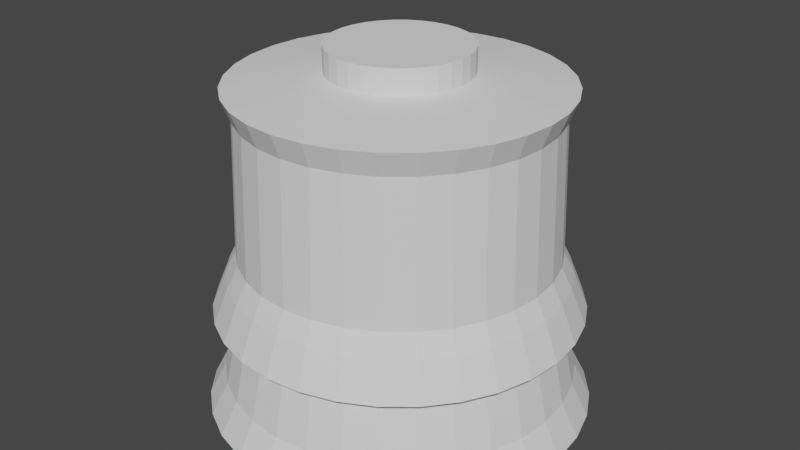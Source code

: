 # Source: pote_oferenta.blend  (saved by Blender 3.2.14; exported with 4.5.12 LTS)
import bpy
from mathutils import Matrix  # noqa: F401  (used for matrix-valued properties, if any)

bpy.ops.wm.read_factory_settings(use_empty=True)
scene = bpy.context.scene
scene.name = 'Scene'

# ---- collections
col_collection = bpy.data.collections.new('Collection'); scene.collection.children.link(col_collection)

# ---- world
world_world = bpy.data.worlds.new('World'); scene.world = world_world
world_world.use_nodes = True; world_world.node_tree.nodes.clear()
_N = world_world.node_tree.nodes; _L = world_world.node_tree.links
n0 = _N.new('ShaderNodeOutputWorld'); n0.name = 'World Output'; n0.location = (300, 300)
n1 = _N.new('ShaderNodeBackground'); n1.name = 'Background'; n1.location = (10, 300)
n1.inputs[0].default_value = (0.05088, 0.05088, 0.05088, 1.0)
_L.new(n1.outputs[0], n0.inputs[0])
n0.is_active_output = True
world_world.color = (0.05088, 0.05088, 0.05088)
world_world.use_sun_shadow = False
world_world.sun_shadow_jitter_overblur = 0.0

# ---- meshes
me_cylinder = bpy.data.meshes.new('Cylinder')
me_cylinder.from_pydata([(-7.133e-09, 1.189, -1.008), (-7.287e-08, 0.4274, 1.07), (0.232, 1.166, -1.008), (0.08339, 0.4192, 1.07), (0.455, 1.099, -1.008), (0.1636, 0.3949, 1.07), (0.6606, 0.9886, -1.008), (0.2375, 0.3554, 1.07), (0.8408, 0.8408, -1.008), (0.3022, 0.3022, 1.07), (0.9886, 0.6606, -1.008), (0.3554, 0.2375, 1.07), (1.099, 0.455, -1.008), (0.3949, 0.1636, 1.07), (1.166, 0.232, -1.008), (0.4192, 0.08339, 1.07), (1.189, -4.92e-08, -1.008), (0.4274, -2.657e-08, 1.07), (1.166, -0.232, -1.008), (0.4192, -0.08339, 1.07), (1.099, -0.455, -1.008), (0.3949, -0.1636, 1.07), (0.9886, -0.6606, -1.008), (0.3554, -0.2375, 1.07), (0.8408, -0.8408, -1.008), (0.3022, -0.3022, 1.07), (0.6606, -0.9886, -1.008), (0.2375, -0.3554, 1.07), (0.455, -1.099, -1.008), (0.1636, -0.3949, 1.07), (0.232, -1.166, -1.008), (0.08339, -0.4192, 1.07), (-1.111e-07, -1.189, -1.008), (-5.313e-08, -0.4274, 1.07), (-0.232, -1.166, -1.008), (-0.08339, -0.4192, 1.07), (-0.455, -1.099, -1.008), (-0.1636, -0.3949, 1.07), (-0.6606, -0.9886, -1.008), (-0.2375, -0.3554, 1.07), (-0.8408, -0.8408, -1.008), (-0.3022, -0.3022, 1.07), (-0.9886, -0.6606, -1.008), (-0.3554, -0.2375, 1.07), (-1.099, -0.455, -1.008), (-0.3949, -0.1636, 1.07), (-1.166, -0.232, -1.008), (-0.4192, -0.08339, 1.07), (-1.189, 1.695e-08, -1.008), (-0.4274, 1.192e-08, 1.07), (-1.166, 0.232, -1.008), (-0.4192, 0.08339, 1.07), (-1.099, 0.455, -1.008), (-0.3949, 0.1636, 1.07), (-0.9886, 0.6606, -1.008), (-0.3554, 0.2375, 1.07), (-0.8408, 0.8408, -1.008), (-0.3022, 0.3022, 1.07), (-0.6606, 0.9886, -1.008), (-0.2375, 0.3554, 1.07), (-0.455, 1.099, -1.008), (-0.1636, 0.3949, 1.07), (-0.232, 1.166, -1.008), (-0.08339, 0.4192, 1.07), (0.1951, 0.9808, 1.0), (0.0, 1.0, 1.0), (0.3827, 0.9239, 1.0), (0.5556, 0.8315, 1.0), (0.7071, 0.7071, 1.0), (0.8315, 0.5556, 1.0), (0.9239, 0.3827, 1.0), (0.9808, 0.1951, 1.0), (1.0, -4.371e-08, 1.0), (0.9808, -0.1951, 1.0), (0.9239, -0.3827, 1.0), (0.8315, -0.5556, 1.0), (0.7071, -0.7071, 1.0), (0.5556, -0.8315, 1.0), (0.3827, -0.9239, 1.0), (0.1951, -0.9808, 1.0), (-8.742e-08, -1.0, 1.0), (-0.1951, -0.9808, 1.0), (-0.3827, -0.9239, 1.0), (-0.5556, -0.8315, 1.0), (-0.7071, -0.7071, 1.0), (-0.8315, -0.5556, 1.0), (-0.9239, -0.3827, 1.0), (-0.9808, -0.1951, 1.0), (-1.0, 1.192e-08, 1.0), (-0.9808, 0.1951, 1.0), (-0.9239, 0.3827, 1.0), (-0.8315, 0.5556, 1.0), (-0.7071, 0.7071, 1.0), (-0.5556, 0.8315, 1.0), (-0.3827, 0.9239, 1.0), (-0.1951, 0.9808, 1.0), (-7.287e-08, 0.4274, 1.223), (0.08339, 0.4192, 1.223), (0.1636, 0.3949, 1.223), (0.2375, 0.3554, 1.223), (0.3022, 0.3022, 1.223), (0.3554, 0.2375, 1.223), (0.3949, 0.1636, 1.223), (0.4192, 0.08339, 1.223), (0.4274, -2.657e-08, 1.223), (0.4192, -0.08339, 1.223), (0.3949, -0.1636, 1.223), (0.3554, -0.2375, 1.223), (0.3022, -0.3022, 1.223), (0.2375, -0.3554, 1.223), (0.1636, -0.3949, 1.223), (0.08339, -0.4192, 1.223), (-5.313e-08, -0.4274, 1.223), (-0.08339, -0.4192, 1.223), (-0.1636, -0.3949, 1.223), (-0.2375, -0.3554, 1.223), (-0.3022, -0.3022, 1.223), (-0.3554, -0.2375, 1.223), (-0.3949, -0.1636, 1.223), (-0.4192, -0.08339, 1.223), (-0.4274, 1.192e-08, 1.223), (-0.4192, 0.08339, 1.223), (-0.3949, 0.1636, 1.223), (-0.3554, 0.2375, 1.223), (-0.3022, 0.3022, 1.223), (-0.2375, 0.3554, 1.223), (-0.1636, 0.3949, 1.223), (-0.08339, 0.4192, 1.223), (3.98e-10, 1.13, -0.3783), (0.2205, 1.108, -0.3783), (0.4325, 1.044, -0.3783), (0.6278, 0.9396, -0.3783), (0.7991, 0.7991, -0.3783), (0.9396, 0.6278, -0.3783), (1.044, 0.4325, -0.3783), (1.108, 0.2205, -0.3783), (1.13, -4.706e-08, -0.3783), (1.108, -0.2205, -0.3783), (1.044, -0.4325, -0.3783), (0.9396, -0.6278, -0.3783), (0.7991, -0.7991, -0.3783), (0.6278, -0.9396, -0.3783), (0.4325, -1.044, -0.3783), (0.2205, -1.108, -0.3783), (-9.84e-08, -1.13, -0.3783), (-0.2205, -1.108, -0.3783), (-0.4325, -1.044, -0.3783), (-0.6278, -0.9396, -0.3783), (-0.7991, -0.7991, -0.3783), (-0.9396, -0.6278, -0.3783), (-1.044, -0.4325, -0.3783), (-1.108, -0.2205, -0.3783), (-1.13, 1.581e-08, -0.3783), (-1.108, 0.2205, -0.3783), (-1.044, 0.4325, -0.3783), (-0.9396, 0.6278, -0.3783), (-0.7991, 0.7991, -0.3783), (-0.6278, 0.9396, -0.3783), (-0.4325, 1.044, -0.3783), (-0.2205, 1.108, -0.3783), (-2.723e-10, 1.039, -0.1528), (0.2027, 1.019, -0.1528), (0.3976, 0.9599, -0.1528), (0.5772, 0.8639, -0.1528), (0.7347, 0.7347, -0.1528), (0.8639, 0.5772, -0.1528), (0.9599, 0.3976, -0.1528), (1.019, 0.2027, -0.1528), (1.039, -4.447e-08, -0.1528), (1.019, -0.2027, -0.1528), (0.9599, -0.3976, -0.1528), (0.8639, -0.5772, -0.1528), (0.7347, -0.7347, -0.1528), (0.5772, -0.8639, -0.1528), (0.3976, -0.9599, -0.1528), (0.2027, -1.019, -0.1528), (-9.11e-08, -1.039, -0.1528), (-0.2027, -1.019, -0.1528), (-0.3976, -0.9599, -0.1528), (-0.5772, -0.8639, -0.1528), (-0.7347, -0.7347, -0.1528), (-0.8639, -0.5772, -0.1528), (-0.9599, -0.3976, -0.1528), (-1.019, -0.2027, -0.1528), (-1.039, 1.333e-08, -0.1528), (-1.019, 0.2027, -0.1528), (-0.9599, 0.3976, -0.1528), (-0.8639, 0.5772, -0.1528), (-0.7347, 0.7347, -0.1528), (-0.5772, 0.8639, -0.1528), (-0.3976, 0.9599, -0.1528), (-0.2027, 1.019, -0.1528), (0.1951, 0.9808, -0.4143), (0.3827, 0.9239, -0.4143), (0.5556, 0.8315, -0.4143), (0.7071, 0.7071, -0.4143), (0.8315, 0.5556, -0.4143), (0.9239, 0.3827, -0.4143), (0.9808, 0.1951, -0.4143), (1.0, -4.371e-08, -0.4143), (0.9808, -0.1951, -0.4143), (0.9239, -0.3827, -0.4143), (0.8315, -0.5556, -0.4143), (0.7071, -0.7071, -0.4143), (0.5556, -0.8315, -0.4143), (0.3827, -0.9239, -0.4143), (0.1951, -0.9808, -0.4143), (-8.742e-08, -1.0, -0.4143), (-0.1951, -0.9808, -0.4143), (-0.3827, -0.9239, -0.4143), (-0.5556, -0.8315, -0.4143), (-0.7071, -0.7071, -0.4143), (-0.8315, -0.5556, -0.4143), (-0.9239, -0.3827, -0.4143), (-0.9808, -0.1951, -0.4143), (-1.0, 1.192e-08, -0.4143), (-0.9808, 0.1951, -0.4143), (-0.9239, 0.3827, -0.4143), (-0.8315, 0.5556, -0.4143), (-0.7071, 0.7071, -0.4143), (-0.5556, 0.8315, -0.4143), (-0.3827, 0.9239, -0.4143), (-0.1951, 0.9808, -0.4143), (0.0, 1.0, -0.4143), (0.2114, 1.063, -0.8029), (0.4146, 1.001, -0.8029), (0.6019, 0.9008, -0.8029), (0.7661, 0.7661, -0.8029), (0.9008, 0.6019, -0.8029), (1.001, 0.4146, -0.8029), (1.063, 0.2114, -0.8029), (1.083, -4.549e-08, -0.8029), (1.063, -0.2114, -0.8029), (1.001, -0.4146, -0.8029), (0.9008, -0.6019, -0.8029), (0.7661, -0.7661, -0.8029), (0.6019, -0.9008, -0.8029), (0.4146, -1.001, -0.8029), (0.2114, -1.063, -0.8029), (-9.529e-08, -1.083, -0.8029), (-0.2114, -1.063, -0.8029), (-0.4146, -1.001, -0.8029), (-0.6019, -0.9008, -0.8029), (-0.7661, -0.7661, -0.8029), (-0.9008, -0.6019, -0.8029), (-1.001, -0.4146, -0.8029), (-1.063, -0.2114, -0.8029), (-1.083, 1.478e-08, -0.8029), (-1.063, 0.2114, -0.8029), (-1.001, 0.4146, -0.8029), (-0.9008, 0.6019, -0.8029), (-0.7661, 0.7661, -0.8029), (-0.6019, 0.9008, -0.8029), (-0.4146, 1.001, -0.8029), (-0.2114, 1.063, -0.8029), (-5.824e-10, 1.083, -0.8029), (1.451e-10, 0.9422, 0.8496), (0.1838, 0.9241, 0.8496), (0.3606, 0.8705, 0.8496), (0.5234, 0.7834, 0.8496), (0.6662, 0.6662, 0.8496), (0.7834, 0.5234, 0.8496), (0.8705, 0.3606, 0.8496), (0.9241, 0.1838, 0.8496), (0.9422, -4.144e-08, 0.8496), (0.9241, -0.1838, 0.8496), (0.8705, -0.3606, 0.8496), (0.7834, -0.5234, 0.8496), (0.6662, -0.6662, 0.8496), (0.5234, -0.7834, 0.8496), (0.3606, -0.8705, 0.8496), (0.1838, -0.9241, 0.8496), (-8.222e-08, -0.9422, 0.8496), (-0.1838, -0.9241, 0.8496), (-0.3606, -0.8705, 0.8496), (-0.5234, -0.7834, 0.8496), (-0.6662, -0.6662, 0.8496), (-0.7834, -0.5234, 0.8496), (-0.8705, -0.3606, 0.8496), (-0.9241, -0.1838, 0.8496), (-0.9422, 1.098e-08, 0.8496), (-0.9241, 0.1838, 0.8496), (-0.8705, 0.3606, 0.8496), (-0.7834, 0.5234, 0.8496), (-0.6662, 0.6662, 0.8496), (-0.5234, 0.7834, 0.8496), (-0.3606, 0.8705, 0.8496), (-0.1838, 0.9241, 0.8496), (0.1895, 0.9529, -0.02012), (0.3718, 0.8976, -0.02012), (0.5398, 0.8078, -0.02012), (0.687, 0.687, -0.02012), (0.8078, 0.5398, -0.02012), (0.8976, 0.3718, -0.02012), (0.9529, 0.1895, -0.02012), (0.9716, -4.201e-08, -0.02012), (0.9529, -0.1895, -0.02012), (0.8976, -0.3718, -0.02012), (0.8078, -0.5398, -0.02012), (0.687, -0.687, -0.02012), (0.5398, -0.8078, -0.02012), (0.3718, -0.8976, -0.02012), (0.1895, -0.9529, -0.02012), (-8.5e-08, -0.9716, -0.02012), (-0.1895, -0.9529, -0.02012), (-0.3718, -0.8976, -0.02012), (-0.5398, -0.8078, -0.02012), (-0.687, -0.687, -0.02012), (-0.8078, -0.5398, -0.02012), (-0.8976, -0.3718, -0.02012), (-0.9529, -0.1895, -0.02012), (-0.9716, 1.205e-08, -0.02012), (-0.9529, 0.1895, -0.02012), (-0.8976, 0.3718, -0.02012), (-0.8078, 0.5398, -0.02012), (-0.687, 0.687, -0.02012), (-0.5398, 0.8078, -0.02012), (-0.3718, 0.8976, -0.02012), (-0.1895, 0.9529, -0.02012), (-6.032e-11, 0.9716, -0.02012)], [], [(256, 65, 64, 257), (257, 64, 66, 258), (258, 66, 67, 259), (259, 67, 68, 260), (260, 68, 69, 261), (261, 69, 70, 262), (262, 70, 71, 263), (263, 71, 72, 264), (264, 72, 73, 265), (265, 73, 74, 266), (266, 74, 75, 267), (267, 75, 76, 268), (268, 76, 77, 269), (269, 77, 78, 270), (270, 78, 79, 271), (271, 79, 80, 272), (272, 80, 81, 273), (273, 81, 82, 274), (274, 82, 83, 275), (275, 83, 84, 276), (276, 84, 85, 277), (277, 85, 86, 278), (278, 86, 87, 279), (279, 87, 88, 280), (280, 88, 89, 281), (281, 89, 90, 282), (282, 90, 91, 283), (283, 91, 92, 284), (284, 92, 93, 285), (285, 93, 94, 286), (51, 49, 120, 121), (286, 94, 95, 287), (287, 95, 65, 256), (0, 2, 4, 6, 8, 10, 12, 14, 16, 18, 20, 22, 24, 26, 28, 30, 32, 34, 36, 38, 40, 42, 44, 46, 48, 50, 52, 54, 56, 58, 60, 62), (1, 3, 64, 65), (3, 5, 66, 64), (5, 7, 67, 66), (7, 9, 68, 67), (9, 11, 69, 68), (11, 13, 70, 69), (13, 15, 71, 70), (15, 17, 72, 71), (17, 19, 73, 72), (19, 21, 74, 73), (21, 23, 75, 74), (23, 25, 76, 75), (25, 27, 77, 76), (27, 29, 78, 77), (29, 31, 79, 78), (31, 33, 80, 79), (33, 35, 81, 80), (35, 37, 82, 81), (37, 39, 83, 82), (39, 41, 84, 83), (41, 43, 85, 84), (43, 45, 86, 85), (45, 47, 87, 86), (47, 49, 88, 87), (49, 51, 89, 88), (51, 53, 90, 89), (53, 55, 91, 90), (55, 57, 92, 91), (57, 59, 93, 92), (59, 61, 94, 93), (61, 63, 95, 94), (63, 1, 65, 95), (97, 96, 127, 126, 125, 124, 123, 122, 121, 120, 119, 118, 117, 116, 115, 114, 113, 112, 111, 110, 109, 108, 107, 106, 105, 104, 103, 102, 101, 100, 99, 98), (25, 23, 107, 108), (53, 51, 121, 122), (27, 25, 108, 109), (55, 53, 122, 123), (29, 27, 109, 110), (3, 1, 96, 97), (57, 55, 123, 124), (31, 29, 110, 111), (5, 3, 97, 98), (59, 57, 124, 125), (33, 31, 111, 112), (7, 5, 98, 99), (61, 59, 125, 126), (35, 33, 112, 113), (9, 7, 99, 100), (63, 61, 126, 127), (37, 35, 113, 114), (11, 9, 100, 101), (1, 63, 127, 96), (39, 37, 114, 115), (13, 11, 101, 102), (41, 39, 115, 116), (15, 13, 102, 103), (43, 41, 116, 117), (17, 15, 103, 104), (45, 43, 117, 118), (19, 17, 104, 105), (47, 45, 118, 119), (21, 19, 105, 106), (49, 47, 119, 120), (23, 21, 106, 107), (222, 159, 128, 223), (221, 158, 159, 222), (220, 157, 158, 221), (219, 156, 157, 220), (218, 155, 156, 219), (217, 154, 155, 218), (216, 153, 154, 217), (215, 152, 153, 216), (214, 151, 152, 215), (213, 150, 151, 214), (212, 149, 150, 213), (211, 148, 149, 212), (210, 147, 148, 211), (209, 146, 147, 210), (208, 145, 146, 209), (207, 144, 145, 208), (206, 143, 144, 207), (205, 142, 143, 206), (204, 141, 142, 205), (203, 140, 141, 204), (202, 139, 140, 203), (201, 138, 139, 202), (200, 137, 138, 201), (199, 136, 137, 200), (198, 135, 136, 199), (197, 134, 135, 198), (196, 133, 134, 197), (195, 132, 133, 196), (194, 131, 132, 195), (193, 130, 131, 194), (192, 129, 130, 193), (223, 128, 129, 192), (159, 191, 160, 128), (158, 190, 191, 159), (157, 189, 190, 158), (156, 188, 189, 157), (155, 187, 188, 156), (154, 186, 187, 155), (153, 185, 186, 154), (152, 184, 185, 153), (151, 183, 184, 152), (150, 182, 183, 151), (149, 181, 182, 150), (148, 180, 181, 149), (147, 179, 180, 148), (146, 178, 179, 147), (145, 177, 178, 146), (144, 176, 177, 145), (143, 175, 176, 144), (142, 174, 175, 143), (141, 173, 174, 142), (140, 172, 173, 141), (139, 171, 172, 140), (138, 170, 171, 139), (137, 169, 170, 138), (136, 168, 169, 137), (135, 167, 168, 136), (134, 166, 167, 135), (133, 165, 166, 134), (132, 164, 165, 133), (131, 163, 164, 132), (130, 162, 163, 131), (129, 161, 162, 130), (128, 160, 161, 129), (255, 223, 192, 224), (224, 192, 193, 225), (225, 193, 194, 226), (226, 194, 195, 227), (227, 195, 196, 228), (228, 196, 197, 229), (229, 197, 198, 230), (230, 198, 199, 231), (231, 199, 200, 232), (232, 200, 201, 233), (233, 201, 202, 234), (234, 202, 203, 235), (235, 203, 204, 236), (236, 204, 205, 237), (237, 205, 206, 238), (238, 206, 207, 239), (239, 207, 208, 240), (240, 208, 209, 241), (241, 209, 210, 242), (242, 210, 211, 243), (243, 211, 212, 244), (244, 212, 213, 245), (245, 213, 214, 246), (246, 214, 215, 247), (247, 215, 216, 248), (248, 216, 217, 249), (249, 217, 218, 250), (250, 218, 219, 251), (251, 219, 220, 252), (252, 220, 221, 253), (253, 221, 222, 254), (254, 222, 223, 255), (62, 254, 255, 0), (60, 253, 254, 62), (58, 252, 253, 60), (56, 251, 252, 58), (54, 250, 251, 56), (52, 249, 250, 54), (50, 248, 249, 52), (48, 247, 248, 50), (46, 246, 247, 48), (44, 245, 246, 46), (42, 244, 245, 44), (40, 243, 244, 42), (38, 242, 243, 40), (36, 241, 242, 38), (34, 240, 241, 36), (32, 239, 240, 34), (30, 238, 239, 32), (28, 237, 238, 30), (26, 236, 237, 28), (24, 235, 236, 26), (22, 234, 235, 24), (20, 233, 234, 22), (18, 232, 233, 20), (16, 231, 232, 18), (14, 230, 231, 16), (12, 229, 230, 14), (10, 228, 229, 12), (8, 227, 228, 10), (6, 226, 227, 8), (4, 225, 226, 6), (2, 224, 225, 4), (0, 255, 224, 2), (318, 287, 256, 319), (317, 286, 287, 318), (316, 285, 286, 317), (315, 284, 285, 316), (314, 283, 284, 315), (313, 282, 283, 314), (312, 281, 282, 313), (311, 280, 281, 312), (310, 279, 280, 311), (309, 278, 279, 310), (308, 277, 278, 309), (307, 276, 277, 308), (306, 275, 276, 307), (305, 274, 275, 306), (304, 273, 274, 305), (303, 272, 273, 304), (302, 271, 272, 303), (301, 270, 271, 302), (300, 269, 270, 301), (299, 268, 269, 300), (298, 267, 268, 299), (297, 266, 267, 298), (296, 265, 266, 297), (295, 264, 265, 296), (294, 263, 264, 295), (293, 262, 263, 294), (292, 261, 262, 293), (291, 260, 261, 292), (290, 259, 260, 291), (289, 258, 259, 290), (288, 257, 258, 289), (319, 256, 257, 288), (160, 319, 288, 161), (161, 288, 289, 162), (162, 289, 290, 163), (163, 290, 291, 164), (164, 291, 292, 165), (165, 292, 293, 166), (166, 293, 294, 167), (167, 294, 295, 168), (168, 295, 296, 169), (169, 296, 297, 170), (170, 297, 298, 171), (171, 298, 299, 172), (172, 299, 300, 173), (173, 300, 301, 174), (174, 301, 302, 175), (175, 302, 303, 176), (176, 303, 304, 177), (177, 304, 305, 178), (178, 305, 306, 179), (179, 306, 307, 180), (180, 307, 308, 181), (181, 308, 309, 182), (182, 309, 310, 183), (183, 310, 311, 184), (184, 311, 312, 185), (185, 312, 313, 186), (186, 313, 314, 187), (187, 314, 315, 188), (188, 315, 316, 189), (189, 316, 317, 190), (190, 317, 318, 191), (191, 318, 319, 160)])
_uv = me_cylinder.uv_layers.new(name='UVMap')
_uv.uv.foreach_set('vector', [0.999, 0.9628, 1.0, 1.0, 0.9688, 1.0, 0.9688, 0.9628, 0.9688, 0.9628, 0.9688, 1.0, 0.9375, 1.0, 0.9375, 0.9628, 0.9375, 0.9628, 0.9375, 1.0, 0.9062, 1.0, 0.9063, 0.9628, 0.9063, 0.9628, 0.9062, 1.0, 0.875, 1.0, 0.875, 0.9628, 0.875, 0.9628, 0.875, 1.0, 0.8438, 1.0, 0.8438, 0.9628, 0.8438, 0.9628, 0.8438, 1.0, 0.8125, 1.0, 0.8125, 0.9628, 0.8125, 0.9628, 0.8125, 1.0, 0.7812, 1.0, 0.7812, 0.9628, 0.7812, 0.9628, 0.7812, 1.0, 0.75, 1.0, 0.75, 0.9628, 0.75, 0.9628, 0.75, 1.0, 0.7188, 1.0, 0.7187, 0.9628, 0.7187, 0.9628, 0.7188, 1.0, 0.6875, 1.0, 0.6875, 0.9628, 0.6875, 0.9628, 0.6875, 1.0, 0.6562, 1.0, 0.6562, 0.9628, 0.6562, 0.9628, 0.6562, 1.0, 0.625, 1.0, 0.625, 0.9628, 0.625, 0.9628, 0.625, 1.0, 0.5938, 1.0, 0.5938, 0.9628, 0.5938, 0.9628, 0.5938, 1.0, 0.5625, 1.0, 0.5625, 0.9628, 0.5625, 0.9628, 0.5625, 1.0, 0.5312, 1.0, 0.5312, 0.9628, 0.5312, 0.9628, 0.5312, 1.0, 0.5, 1.0, 0.5, 0.9628, 0.5, 0.9628, 0.5, 1.0, 0.4688, 1.0, 0.4687, 0.9628, 0.4687, 0.9628, 0.4688, 1.0, 0.4375, 1.0, 0.4375, 0.9628, 0.4375, 0.9628, 0.4375, 1.0, 0.4062, 1.0, 0.4062, 0.9628, 0.4062, 0.9628, 0.4062, 1.0, 0.375, 1.0, 0.375, 0.9628, 0.375, 0.9628, 0.375, 1.0, 0.3438, 1.0, 0.3438, 0.9628, 0.3438, 0.9628, 0.3438, 1.0, 0.3125, 1.0, 0.3125, 0.9628, 0.3125, 0.9628, 0.3125, 1.0, 0.2812, 1.0, 0.2813, 0.9628, 0.2813, 0.9628, 0.2812, 1.0, 0.25, 1.0, 0.25, 0.9628, 0.25, 0.9628, 0.25, 1.0, 0.2188, 1.0, 0.2188, 0.9628, 0.2188, 0.9628, 0.2188, 1.0, 0.1875, 1.0, 0.1875, 0.9628, 0.1875, 0.9628, 0.1875, 1.0, 0.1562, 1.0, 0.1562, 0.9628, 0.1562, 0.9628, 0.1562, 1.0, 0.125, 1.0, 0.125, 0.9628, 0.125, 0.9628, 0.125, 1.0, 0.09375, 1.0, 0.09375, 0.9628, 0.09375, 0.9628, 0.09375, 1.0, 0.0625, 1.0, 0.0625, 0.9628, 0.1494, 0.27, 0.1474, 0.25, 0.1474, 0.25, 0.1494, 0.27, 0.0625, 0.9628, 0.0625, 1.0, 0.03125, 1.0, 0.03125, 0.9628, 0.03125, 0.9628, 0.03125, 1.0, 0.0, 1.0, 0.0009748, 0.9628, 0.75, 0.49, 0.7968, 0.4854, 0.8418, 0.4717, 0.8833, 0.4496, 0.9197, 0.4197, 0.9496, 0.3833, 0.9717, 0.3418, 0.9854, 0.2968, 0.99, 0.25, 0.9854, 0.2032, 0.9717, 0.1582, 0.9496, 0.1167, 0.9197, 0.08029, 0.8833, 0.05045, 0.8418, 0.02827, 0.7968, 0.01461, 0.75, 0.01, 0.7032, 0.01461, 0.6582, 0.02827, 0.6167, 0.05045, 0.5803, 0.08029, 0.5504, 0.1167, 0.5283, 0.1582, 0.5146, 0.2032, 0.51, 0.25, 0.5146, 0.2968, 0.5283, 0.3418, 0.5504, 0.3833, 0.5803, 0.4197, 0.6167, 0.4496, 0.6582, 0.4717, 0.7032, 0.4854, 0.25, 0.3526, 0.27, 0.3506, 0.2968, 0.4854, 0.25, 0.49, 0.27, 0.3506, 0.2893, 0.3448, 0.3418, 0.4717, 0.2968, 0.4854, 0.2893, 0.3448, 0.307, 0.3353, 0.3833, 0.4496, 0.3418, 0.4717, 0.307, 0.3353, 0.3225, 0.3225, 0.4197, 0.4197, 0.3833, 0.4496, 0.3225, 0.3225, 0.3353, 0.307, 0.4496, 0.3833, 0.4197, 0.4197, 0.3353, 0.307, 0.3448, 0.2893, 0.4717, 0.3418, 0.4496, 0.3833, 0.3448, 0.2893, 0.3506, 0.27, 0.4854, 0.2968, 0.4717, 0.3418, 0.3506, 0.27, 0.3526, 0.25, 0.49, 0.25, 0.4854, 0.2968, 0.3526, 0.25, 0.3506, 0.23, 0.4854, 0.2032, 0.49, 0.25, 0.3506, 0.23, 0.3448, 0.2107, 0.4717, 0.1582, 0.4854, 0.2032, 0.3448, 0.2107, 0.3353, 0.193, 0.4496, 0.1167, 0.4717, 0.1582, 0.3353, 0.193, 0.3225, 0.1775, 0.4197, 0.08029, 0.4496, 0.1167, 0.3225, 0.1775, 0.307, 0.1647, 0.3833, 0.05045, 0.4197, 0.08029, 0.307, 0.1647, 0.2893, 0.1552, 0.3418, 0.02827, 0.3833, 0.05045, 0.2893, 0.1552, 0.27, 0.1494, 0.2968, 0.01461, 0.3418, 0.02827, 0.27, 0.1494, 0.25, 0.1474, 0.25, 0.01, 0.2968, 0.01461, 0.25, 0.1474, 0.23, 0.1494, 0.2032, 0.01461, 0.25, 0.01, 0.23, 0.1494, 0.2107, 0.1552, 0.1582, 0.02827, 0.2032, 0.01461, 0.2107, 0.1552, 0.193, 0.1647, 0.1167, 0.05045, 0.1582, 0.02827, 0.193, 0.1647, 0.1775, 0.1775, 0.08029, 0.08029, 0.1167, 0.05045, 0.1775, 0.1775, 0.1647, 0.193, 0.05045, 0.1167, 0.08029, 0.08029, 0.1647, 0.193, 0.1552, 0.2107, 0.02827, 0.1582, 0.05045, 0.1167, 0.1552, 0.2107, 0.1494, 0.23, 0.01461, 0.2032, 0.02827, 0.1582, 0.1494, 0.23, 0.1474, 0.25, 0.01, 0.25, 0.01461, 0.2032, 0.1474, 0.25, 0.1494, 0.27, 0.01461, 0.2968, 0.01, 0.25, 0.1494, 0.27, 0.1552, 0.2893, 0.02827, 0.3418, 0.01461, 0.2968, 0.1552, 0.2893, 0.1647, 0.307, 0.05045, 0.3833, 0.02827, 0.3418, 0.1647, 0.307, 0.1775, 0.3225, 0.08029, 0.4197, 0.05045, 0.3833, 0.1775, 0.3225, 0.193, 0.3353, 0.1167, 0.4496, 0.08029, 0.4197, 0.193, 0.3353, 0.2107, 0.3448, 0.1582, 0.4717, 0.1167, 0.4496, 0.2107, 0.3448, 0.23, 0.3506, 0.2032, 0.4854, 0.1582, 0.4717, 0.23, 0.3506, 0.25, 0.3526, 0.25, 0.49, 0.2032, 0.4854, 0.27, 0.3506, 0.25, 0.3526, 0.23, 0.3506, 0.2107, 0.3448, 0.193, 0.3353, 0.1775, 0.3225, 0.1647, 0.307, 0.1552, 0.2893, 0.1494, 0.27, 0.1474, 0.25, 0.1494, 0.23, 0.1552, 0.2107, 0.1647, 0.193, 0.1775, 0.1775, 0.193, 0.1647, 0.2107, 0.1552, 0.23, 0.1494, 0.25, 0.1474, 0.27, 0.1494, 0.2893, 0.1552, 0.307, 0.1647, 0.3225, 0.1775, 0.3353, 0.193, 0.3448, 0.2107, 0.3506, 0.23, 0.3526, 0.25, 0.3506, 0.27, 0.3448, 0.2893, 0.3353, 0.307, 0.3225, 0.3225, 0.307, 0.3353, 0.2893, 0.3448, 0.3225, 0.1775, 0.3353, 0.193, 0.3353, 0.193, 0.3225, 0.1775, 0.1552, 0.2893, 0.1494, 0.27, 0.1494, 0.27, 0.1552, 0.2893, 0.307, 0.1647, 0.3225, 0.1775, 0.3225, 0.1775, 0.307, 0.1647, 0.1647, 0.307, 0.1552, 0.2893, 0.1552, 0.2893, 0.1647, 0.307, 0.2893, 0.1552, 0.307, 0.1647, 0.307, 0.1647, 0.2893, 0.1552, 0.27, 0.3506, 0.25, 0.3526, 0.25, 0.3526, 0.27, 0.3506, 0.1775, 0.3225, 0.1647, 0.307, 0.1647, 0.307, 0.1775, 0.3225, 0.27, 0.1494, 0.2893, 0.1552, 0.2893, 0.1552, 0.27, 0.1494, 0.2893, 0.3448, 0.27, 0.3506, 0.27, 0.3506, 0.2893, 0.3448, 0.193, 0.3353, 0.1775, 0.3225, 0.1775, 0.3225, 0.193, 0.3353, 0.25, 0.1474, 0.27, 0.1494, 0.27, 0.1494, 0.25, 0.1474, 0.307, 0.3353, 0.2893, 0.3448, 0.2893, 0.3448, 0.307, 0.3353, 0.2107, 0.3448, 0.193, 0.3353, 0.193, 0.3353, 0.2107, 0.3448, 0.23, 0.1494, 0.25, 0.1474, 0.25, 0.1474, 0.23, 0.1494, 0.3225, 0.3225, 0.307, 0.3353, 0.307, 0.3353, 0.3225, 0.3225, 0.23, 0.3506, 0.2107, 0.3448, 0.2107, 0.3448, 0.23, 0.3506, 0.2107, 0.1552, 0.23, 0.1494, 0.23, 0.1494, 0.2107, 0.1552, 0.3353, 0.307, 0.3225, 0.3225, 0.3225, 0.3225, 0.3353, 0.307, 0.25, 0.3526, 0.23, 0.3506, 0.23, 0.3506, 0.25, 0.3526, 0.193, 0.1647, 0.2107, 0.1552, 0.2107, 0.1552, 0.193, 0.1647, 0.3448, 0.2893, 0.3353, 0.307, 0.3353, 0.307, 0.3448, 0.2893, 0.1775, 0.1775, 0.193, 0.1647, 0.193, 0.1647, 0.1775, 0.1775, 0.3506, 0.27, 0.3448, 0.2893, 0.3448, 0.2893, 0.3506, 0.27, 0.1647, 0.193, 0.1775, 0.1775, 0.1775, 0.1775, 0.1647, 0.193, 0.3526, 0.25, 0.3506, 0.27, 0.3506, 0.27, 0.3526, 0.25, 0.1552, 0.2107, 0.1647, 0.193, 0.1647, 0.193, 0.1552, 0.2107, 0.3506, 0.23, 0.3526, 0.25, 0.3526, 0.25, 0.3506, 0.23, 0.1494, 0.23, 0.1552, 0.2107, 0.1552, 0.2107, 0.1494, 0.23, 0.3448, 0.2107, 0.3506, 0.23, 0.3506, 0.23, 0.3448, 0.2107, 0.1474, 0.25, 0.1494, 0.23, 0.1494, 0.23, 0.1474, 0.25, 0.3353, 0.193, 0.3448, 0.2107, 0.3448, 0.2107, 0.3353, 0.193, 0.03125, 0.6464, 0.03125, 0.6565, 0.0, 0.6565, 0.0, 0.6464, 0.0625, 0.6464, 0.0625, 0.6565, 0.03125, 0.6565, 0.03125, 0.6464, 0.09375, 0.6464, 0.09375, 0.6565, 0.0625, 0.6565, 0.0625, 0.6464, 0.125, 0.6464, 0.125, 0.6565, 0.09375, 0.6565, 0.09375, 0.6464, 0.1562, 0.6464, 0.1562, 0.6565, 0.125, 0.6565, 0.125, 0.6464, 0.1875, 0.6464, 0.1875, 0.6565, 0.1562, 0.6565, 0.1562, 0.6464, 0.2188, 0.6464, 0.2188, 0.6565, 0.1875, 0.6565, 0.1875, 0.6464, 0.25, 0.6464, 0.25, 0.6565, 0.2188, 0.6565, 0.2188, 0.6464, 0.2812, 0.6464, 0.2812, 0.6565, 0.25, 0.6565, 0.25, 0.6464, 0.3125, 0.6464, 0.3125, 0.6565, 0.2812, 0.6565, 0.2812, 0.6464, 0.3438, 0.6464, 0.3438, 0.6565, 0.3125, 0.6565, 0.3125, 0.6464, 0.375, 0.6464, 0.375, 0.6565, 0.3438, 0.6565, 0.3438, 0.6464, 0.4062, 0.6464, 0.4062, 0.6565, 0.375, 0.6565, 0.375, 0.6464, 0.4375, 0.6464, 0.4375, 0.6565, 0.4062, 0.6565, 0.4062, 0.6464, 0.4688, 0.6464, 0.4688, 0.6565, 0.4375, 0.6565, 0.4375, 0.6464, 0.5, 0.6464, 0.5, 0.6565, 0.4688, 0.6565, 0.4688, 0.6464, 0.5312, 0.6464, 0.5312, 0.6565, 0.5, 0.6565, 0.5, 0.6464, 0.5625, 0.6464, 0.5625, 0.6565, 0.5312, 0.6565, 0.5312, 0.6464, 0.5938, 0.6464, 0.5938, 0.6565, 0.5625, 0.6565, 0.5625, 0.6464, 0.625, 0.6464, 0.625, 0.6565, 0.5938, 0.6565, 0.5938, 0.6464, 0.6562, 0.6464, 0.6562, 0.6565, 0.625, 0.6565, 0.625, 0.6464, 0.6875, 0.6464, 0.6875, 0.6565, 0.6562, 0.6565, 0.6562, 0.6464, 0.7188, 0.6464, 0.7188, 0.6565, 0.6875, 0.6565, 0.6875, 0.6464, 0.75, 0.6464, 0.75, 0.6565, 0.7188, 0.6565, 0.7188, 0.6464, 0.7812, 0.6464, 0.7812, 0.6565, 0.75, 0.6565, 0.75, 0.6464, 0.8125, 0.6464, 0.8125, 0.6565, 0.7812, 0.6565, 0.7812, 0.6464, 0.8438, 0.6464, 0.8438, 0.6565, 0.8125, 0.6565, 0.8125, 0.6464, 0.875, 0.6464, 0.875, 0.6565, 0.8438, 0.6565, 0.8438, 0.6464, 0.9062, 0.6464, 0.9062, 0.6565, 0.875, 0.6565, 0.875, 0.6464, 0.9375, 0.6464, 0.9375, 0.6565, 0.9062, 0.6565, 0.9062, 0.6464, 0.9687, 0.6464, 0.9688, 0.6565, 0.9375, 0.6565, 0.9375, 0.6464, 1.0, 0.6464, 1.0, 0.6565, 0.9688, 0.6565, 0.9687, 0.6464, 0.03125, 0.6565, 0.03125, 0.7107, 0.0, 0.7107, 0.0, 0.6565, 0.0625, 0.6565, 0.0625, 0.7107, 0.03125, 0.7107, 0.03125, 0.6565, 0.09375, 0.6565, 0.09375, 0.7107, 0.0625, 0.7107, 0.0625, 0.6565, 0.125, 0.6565, 0.125, 0.7107, 0.09375, 0.7107, 0.09375, 0.6565, 0.1562, 0.6565, 0.1562, 0.7107, 0.125, 0.7107, 0.125, 0.6565, 0.1875, 0.6565, 0.1875, 0.7107, 0.1562, 0.7107, 0.1562, 0.6565, 0.2188, 0.6565, 0.2188, 0.7107, 0.1875, 0.7107, 0.1875, 0.6565, 0.25, 0.6565, 0.25, 0.7107, 0.2188, 0.7107, 0.2188, 0.6565, 0.2812, 0.6565, 0.2812, 0.7107, 0.25, 0.7107, 0.25, 0.6565, 0.3125, 0.6565, 0.3125, 0.7107, 0.2812, 0.7107, 0.2812, 0.6565, 0.3438, 0.6565, 0.3438, 0.7107, 0.3125, 0.7107, 0.3125, 0.6565, 0.375, 0.6565, 0.375, 0.7107, 0.3438, 0.7107, 0.3438, 0.6565, 0.4062, 0.6565, 0.4062, 0.7107, 0.375, 0.7107, 0.375, 0.6565, 0.4375, 0.6565, 0.4375, 0.7107, 0.4062, 0.7107, 0.4062, 0.6565, 0.4688, 0.6565, 0.4688, 0.7107, 0.4375, 0.7107, 0.4375, 0.6565, 0.5, 0.6565, 0.5, 0.7107, 0.4688, 0.7107, 0.4688, 0.6565, 0.5312, 0.6565, 0.5312, 0.7107, 0.5, 0.7107, 0.5, 0.6565, 0.5625, 0.6565, 0.5625, 0.7107, 0.5312, 0.7107, 0.5312, 0.6565, 0.5938, 0.6565, 0.5938, 0.7107, 0.5625, 0.7107, 0.5625, 0.6565, 0.625, 0.6565, 0.625, 0.7107, 0.5938, 0.7107, 0.5938, 0.6565, 0.6562, 0.6565, 0.6562, 0.7107, 0.625, 0.7107, 0.625, 0.6565, 0.6875, 0.6565, 0.6875, 0.7107, 0.6562, 0.7107, 0.6562, 0.6565, 0.7188, 0.6565, 0.7188, 0.7107, 0.6875, 0.7107, 0.6875, 0.6565, 0.75, 0.6565, 0.75, 0.7107, 0.7188, 0.7107, 0.7188, 0.6565, 0.7812, 0.6565, 0.7812, 0.7107, 0.75, 0.7107, 0.75, 0.6565, 0.8125, 0.6565, 0.8125, 0.7107, 0.7812, 0.7107, 0.7812, 0.6565, 0.8438, 0.6565, 0.8438, 0.7107, 0.8125, 0.7107, 0.8125, 0.6565, 0.875, 0.6565, 0.875, 0.7107, 0.8438, 0.7107, 0.8438, 0.6565, 0.9062, 0.6565, 0.9062, 0.7107, 0.875, 0.7107, 0.875, 0.6565, 0.9375, 0.6565, 0.9375, 0.7107, 0.9062, 0.7107, 0.9062, 0.6565, 0.9688, 0.6565, 0.9688, 0.7107, 0.9375, 0.7107, 0.9375, 0.6565, 1.0, 0.6565, 1.0, 0.7107, 0.9688, 0.7107, 0.9688, 0.6565, 1.0, 0.5473, 1.0, 0.6464, 0.9687, 0.6464, 0.9687, 0.5473, 0.9687, 0.5473, 0.9687, 0.6464, 0.9375, 0.6464, 0.9375, 0.5473, 0.9375, 0.5473, 0.9375, 0.6464, 0.9062, 0.6464, 0.9062, 0.5473, 0.9062, 0.5473, 0.9062, 0.6464, 0.875, 0.6464, 0.875, 0.5473, 0.875, 0.5473, 0.875, 0.6464, 0.8438, 0.6464, 0.8438, 0.5473, 0.8438, 0.5473, 0.8438, 0.6464, 0.8125, 0.6464, 0.8125, 0.5473, 0.8125, 0.5473, 0.8125, 0.6464, 0.7812, 0.6464, 0.7812, 0.5473, 0.7812, 0.5473, 0.7812, 0.6464, 0.75, 0.6464, 0.75, 0.5473, 0.75, 0.5473, 0.75, 0.6464, 0.7188, 0.6464, 0.7188, 0.5473, 0.7188, 0.5473, 0.7188, 0.6464, 0.6875, 0.6464, 0.6875, 0.5473, 0.6875, 0.5473, 0.6875, 0.6464, 0.6562, 0.6464, 0.6562, 0.5473, 0.6562, 0.5473, 0.6562, 0.6464, 0.625, 0.6464, 0.625, 0.5473, 0.625, 0.5473, 0.625, 0.6464, 0.5938, 0.6464, 0.5938, 0.5473, 0.5938, 0.5473, 0.5938, 0.6464, 0.5625, 0.6464, 0.5625, 0.5473, 0.5625, 0.5473, 0.5625, 0.6464, 0.5312, 0.6464, 0.5312, 0.5473, 0.5312, 0.5473, 0.5312, 0.6464, 0.5, 0.6464, 0.5, 0.5473, 0.5, 0.5473, 0.5, 0.6464, 0.4688, 0.6464, 0.4688, 0.5473, 0.4688, 0.5473, 0.4688, 0.6464, 0.4375, 0.6464, 0.4375, 0.5473, 0.4375, 0.5473, 0.4375, 0.6464, 0.4062, 0.6464, 0.4062, 0.5473, 0.4062, 0.5473, 0.4062, 0.6464, 0.375, 0.6464, 0.375, 0.5473, 0.375, 0.5473, 0.375, 0.6464, 0.3438, 0.6464, 0.3437, 0.5473, 0.3437, 0.5473, 0.3438, 0.6464, 0.3125, 0.6464, 0.3125, 0.5473, 0.3125, 0.5473, 0.3125, 0.6464, 0.2812, 0.6464, 0.2812, 0.5473, 0.2812, 0.5473, 0.2812, 0.6464, 0.25, 0.6464, 0.25, 0.5473, 0.25, 0.5473, 0.25, 0.6464, 0.2188, 0.6464, 0.2188, 0.5473, 0.2188, 0.5473, 0.2188, 0.6464, 0.1875, 0.6464, 0.1875, 0.5473, 0.1875, 0.5473, 0.1875, 0.6464, 0.1562, 0.6464, 0.1562, 0.5473, 0.1562, 0.5473, 0.1562, 0.6464, 0.125, 0.6464, 0.125, 0.5473, 0.125, 0.5473, 0.125, 0.6464, 0.09375, 0.6464, 0.09375, 0.5473, 0.09375, 0.5473, 0.09375, 0.6464, 0.0625, 0.6464, 0.0625, 0.5473, 0.0625, 0.5473, 0.0625, 0.6464, 0.03125, 0.6464, 0.03125, 0.5473, 0.03125, 0.5473, 0.03125, 0.6464, 0.0, 0.6464, 0.0, 0.5473, 0.03125, 0.5, 0.03125, 0.5473, 0.0, 0.5473, 0.0, 0.5, 0.0625, 0.5, 0.0625, 0.5473, 0.03125, 0.5473, 0.03125, 0.5, 0.09375, 0.5, 0.09375, 0.5473, 0.0625, 0.5473, 0.0625, 0.5, 0.125, 0.5, 0.125, 0.5473, 0.09375, 0.5473, 0.09375, 0.5, 0.1562, 0.5, 0.1562, 0.5473, 0.125, 0.5473, 0.125, 0.5, 0.1875, 0.5, 0.1875, 0.5473, 0.1562, 0.5473, 0.1562, 0.5, 0.2188, 0.5, 0.2188, 0.5473, 0.1875, 0.5473, 0.1875, 0.5, 0.25, 0.5, 0.25, 0.5473, 0.2188, 0.5473, 0.2188, 0.5, 0.2812, 0.5, 0.2812, 0.5473, 0.25, 0.5473, 0.25, 0.5, 0.3125, 0.5, 0.3125, 0.5473, 0.2812, 0.5473, 0.2812, 0.5, 0.3438, 0.5, 0.3437, 0.5473, 0.3125, 0.5473, 0.3125, 0.5, 0.375, 0.5, 0.375, 0.5473, 0.3437, 0.5473, 0.3438, 0.5, 0.4062, 0.5, 0.4062, 0.5473, 0.375, 0.5473, 0.375, 0.5, 0.4375, 0.5, 0.4375, 0.5473, 0.4062, 0.5473, 0.4062, 0.5, 0.4688, 0.5, 0.4688, 0.5473, 0.4375, 0.5473, 0.4375, 0.5, 0.5, 0.5, 0.5, 0.5473, 0.4688, 0.5473, 0.4688, 0.5, 0.5312, 0.5, 0.5312, 0.5473, 0.5, 0.5473, 0.5, 0.5, 0.5625, 0.5, 0.5625, 0.5473, 0.5312, 0.5473, 0.5312, 0.5, 0.5938, 0.5, 0.5938, 0.5473, 0.5625, 0.5473, 0.5625, 0.5, 0.625, 0.5, 0.625, 0.5473, 0.5938, 0.5473, 0.5938, 0.5, 0.6562, 0.5, 0.6562, 0.5473, 0.625, 0.5473, 0.625, 0.5, 0.6875, 0.5, 0.6875, 0.5473, 0.6562, 0.5473, 0.6562, 0.5, 0.7188, 0.5, 0.7188, 0.5473, 0.6875, 0.5473, 0.6875, 0.5, 0.75, 0.5, 0.75, 0.5473, 0.7188, 0.5473, 0.7188, 0.5, 0.7812, 0.5, 0.7812, 0.5473, 0.75, 0.5473, 0.75, 0.5, 0.8125, 0.5, 0.8125, 0.5473, 0.7812, 0.5473, 0.7812, 0.5, 0.8438, 0.5, 0.8438, 0.5473, 0.8125, 0.5473, 0.8125, 0.5, 0.875, 0.5, 0.875, 0.5473, 0.8438, 0.5473, 0.8438, 0.5, 0.9062, 0.5, 0.9062, 0.5473, 0.875, 0.5473, 0.875, 0.5, 0.9375, 0.5, 0.9375, 0.5473, 0.9062, 0.5473, 0.9062, 0.5, 0.9688, 0.5, 0.9687, 0.5473, 0.9375, 0.5473, 0.9375, 0.5, 1.0, 0.5, 1.0, 0.5473, 0.9687, 0.5473, 0.9688, 0.5, 0.03125, 0.7446, 0.03125, 0.9628, 0.0009748, 0.9628, 0.0009511, 0.7446, 0.0625, 0.7446, 0.0625, 0.9628, 0.03125, 0.9628, 0.03125, 0.7446, 0.09375, 0.7446, 0.09375, 0.9628, 0.0625, 0.9628, 0.0625, 0.7446, 0.125, 0.7446, 0.125, 0.9628, 0.09375, 0.9628, 0.09375, 0.7446, 0.1563, 0.7446, 0.1562, 0.9628, 0.125, 0.9628, 0.125, 0.7446, 0.1875, 0.7446, 0.1875, 0.9628, 0.1562, 0.9628, 0.1563, 0.7446, 0.2187, 0.7446, 0.2188, 0.9628, 0.1875, 0.9628, 0.1875, 0.7446, 0.25, 0.7446, 0.25, 0.9628, 0.2188, 0.9628, 0.2187, 0.7446, 0.2812, 0.7446, 0.2813, 0.9628, 0.25, 0.9628, 0.25, 0.7446, 0.3125, 0.7446, 0.3125, 0.9628, 0.2813, 0.9628, 0.2812, 0.7446, 0.3438, 0.7446, 0.3438, 0.9628, 0.3125, 0.9628, 0.3125, 0.7446, 0.375, 0.7446, 0.375, 0.9628, 0.3438, 0.9628, 0.3438, 0.7446, 0.4063, 0.7446, 0.4062, 0.9628, 0.375, 0.9628, 0.375, 0.7446, 0.4375, 0.7446, 0.4375, 0.9628, 0.4062, 0.9628, 0.4063, 0.7446, 0.4687, 0.7446, 0.4687, 0.9628, 0.4375, 0.9628, 0.4375, 0.7446, 0.5, 0.7446, 0.5, 0.9628, 0.4687, 0.9628, 0.4687, 0.7446, 0.5312, 0.7446, 0.5312, 0.9628, 0.5, 0.9628, 0.5, 0.7446, 0.5625, 0.7446, 0.5625, 0.9628, 0.5312, 0.9628, 0.5312, 0.7446, 0.5938, 0.7446, 0.5938, 0.9628, 0.5625, 0.9628, 0.5625, 0.7446, 0.625, 0.7446, 0.625, 0.9628, 0.5938, 0.9628, 0.5938, 0.7446, 0.6562, 0.7446, 0.6562, 0.9628, 0.625, 0.9628, 0.625, 0.7446, 0.6875, 0.7446, 0.6875, 0.9628, 0.6562, 0.9628, 0.6562, 0.7446, 0.7188, 0.7446, 0.7187, 0.9628, 0.6875, 0.9628, 0.6875, 0.7446, 0.75, 0.7446, 0.75, 0.9628, 0.7187, 0.9628, 0.7188, 0.7446, 0.7812, 0.7446, 0.7812, 0.9628, 0.75, 0.9628, 0.75, 0.7446, 0.8125, 0.7446, 0.8125, 0.9628, 0.7812, 0.9628, 0.7812, 0.7446, 0.8437, 0.7446, 0.8438, 0.9628, 0.8125, 0.9628, 0.8125, 0.7446, 0.875, 0.7446, 0.875, 0.9628, 0.8438, 0.9628, 0.8437, 0.7446, 0.9062, 0.7446, 0.9063, 0.9628, 0.875, 0.9628, 0.875, 0.7446, 0.9375, 0.7446, 0.9375, 0.9628, 0.9063, 0.9628, 0.9062, 0.7446, 0.9688, 0.7446, 0.9688, 0.9628, 0.9375, 0.9628, 0.9375, 0.7446, 0.999, 0.7446, 0.999, 0.9628, 0.9688, 0.9628, 0.9688, 0.7446, 1.0, 0.7107, 0.999, 0.7446, 0.9688, 0.7446, 0.9688, 0.7107, 0.9688, 0.7107, 0.9688, 0.7446, 0.9375, 0.7446, 0.9375, 0.7107, 0.9375, 0.7107, 0.9375, 0.7446, 0.9062, 0.7446, 0.9062, 0.7107, 0.9062, 0.7107, 0.9062, 0.7446, 0.875, 0.7446, 0.875, 0.7107, 0.875, 0.7107, 0.875, 0.7446, 0.8437, 0.7446, 0.8438, 0.7107, 0.8438, 0.7107, 0.8437, 0.7446, 0.8125, 0.7446, 0.8125, 0.7107, 0.8125, 0.7107, 0.8125, 0.7446, 0.7812, 0.7446, 0.7812, 0.7107, 0.7812, 0.7107, 0.7812, 0.7446, 0.75, 0.7446, 0.75, 0.7107, 0.75, 0.7107, 0.75, 0.7446, 0.7188, 0.7446, 0.7188, 0.7107, 0.7188, 0.7107, 0.7188, 0.7446, 0.6875, 0.7446, 0.6875, 0.7107, 0.6875, 0.7107, 0.6875, 0.7446, 0.6562, 0.7446, 0.6562, 0.7107, 0.6562, 0.7107, 0.6562, 0.7446, 0.625, 0.7446, 0.625, 0.7107, 0.625, 0.7107, 0.625, 0.7446, 0.5938, 0.7446, 0.5938, 0.7107, 0.5938, 0.7107, 0.5938, 0.7446, 0.5625, 0.7446, 0.5625, 0.7107, 0.5625, 0.7107, 0.5625, 0.7446, 0.5312, 0.7446, 0.5312, 0.7107, 0.5312, 0.7107, 0.5312, 0.7446, 0.5, 0.7446, 0.5, 0.7107, 0.5, 0.7107, 0.5, 0.7446, 0.4687, 0.7446, 0.4688, 0.7107, 0.4688, 0.7107, 0.4687, 0.7446, 0.4375, 0.7446, 0.4375, 0.7107, 0.4375, 0.7107, 0.4375, 0.7446, 0.4063, 0.7446, 0.4062, 0.7107, 0.4062, 0.7107, 0.4063, 0.7446, 0.375, 0.7446, 0.375, 0.7107, 0.375, 0.7107, 0.375, 0.7446, 0.3438, 0.7446, 0.3438, 0.7107, 0.3438, 0.7107, 0.3438, 0.7446, 0.3125, 0.7446, 0.3125, 0.7107, 0.3125, 0.7107, 0.3125, 0.7446, 0.2812, 0.7446, 0.2812, 0.7107, 0.2812, 0.7107, 0.2812, 0.7446, 0.25, 0.7446, 0.25, 0.7107, 0.25, 0.7107, 0.25, 0.7446, 0.2187, 0.7446, 0.2188, 0.7107, 0.2188, 0.7107, 0.2187, 0.7446, 0.1875, 0.7446, 0.1875, 0.7107, 0.1875, 0.7107, 0.1875, 0.7446, 0.1563, 0.7446, 0.1562, 0.7107, 0.1562, 0.7107, 0.1563, 0.7446, 0.125, 0.7446, 0.125, 0.7107, 0.125, 0.7107, 0.125, 0.7446, 0.09375, 0.7446, 0.09375, 0.7107, 0.09375, 0.7107, 0.09375, 0.7446, 0.0625, 0.7446, 0.0625, 0.7107, 0.0625, 0.7107, 0.0625, 0.7446, 0.03125, 0.7446, 0.03125, 0.7107, 0.03125, 0.7107, 0.03125, 0.7446, 0.0009511, 0.7446, 0.0, 0.7107])
me_cylinder.update()

# ---- objects
ob_cylinder = bpy.data.objects.new('Cylinder', me_cylinder)

# ---- transforms, parenting, visibility, modifiers, constraints
ob_cylinder.location = (0.0, 0.0, 0.0)

# ---- collection membership
col_collection.objects.link(ob_cylinder)

# ---- scene / render settings (as saved in the file)
scene.frame_start = 1; scene.frame_end = 250; scene.frame_set(1)
scene.render.engine = 'BLENDER_EEVEE_NEXT'
scene.cycles.sampling_pattern = 'TABULATED_SOBOL'
scene.cycles.use_light_tree = False
scene.view_settings.view_transform = 'Filmic'
bpy.context.view_layer.update()

# ---- added for rendering (the .blend has no active camera and no usable light): camera, sun
cam_auto = bpy.data.cameras.new('AutoCamera')
cam_auto.lens = 50.0
cam_auto.sensor_width = 36.0
cam_auto.clip_end = 1000.0
ob_auto_camera = bpy.data.objects.new('AutoCamera', cam_auto)
scene.collection.objects.link(ob_auto_camera)
ob_auto_camera.location = (3.73403, -4.48083, 3.09483)
ob_auto_camera.rotation_euler = (1.09748, -7.21219e-08, 0.694738)
scene.camera = ob_auto_camera
light_auto_sun = bpy.data.lights.new('AutoSun', 'SUN')
light_auto_sun.energy = 3.0
light_auto_sun.angle = 0.0523599
ob_auto_sun = bpy.data.objects.new('AutoSun', light_auto_sun)
scene.collection.objects.link(ob_auto_sun)
ob_auto_sun.rotation_euler = (0.872665, 0.174533, 0.523599)
bpy.context.view_layer.update()

